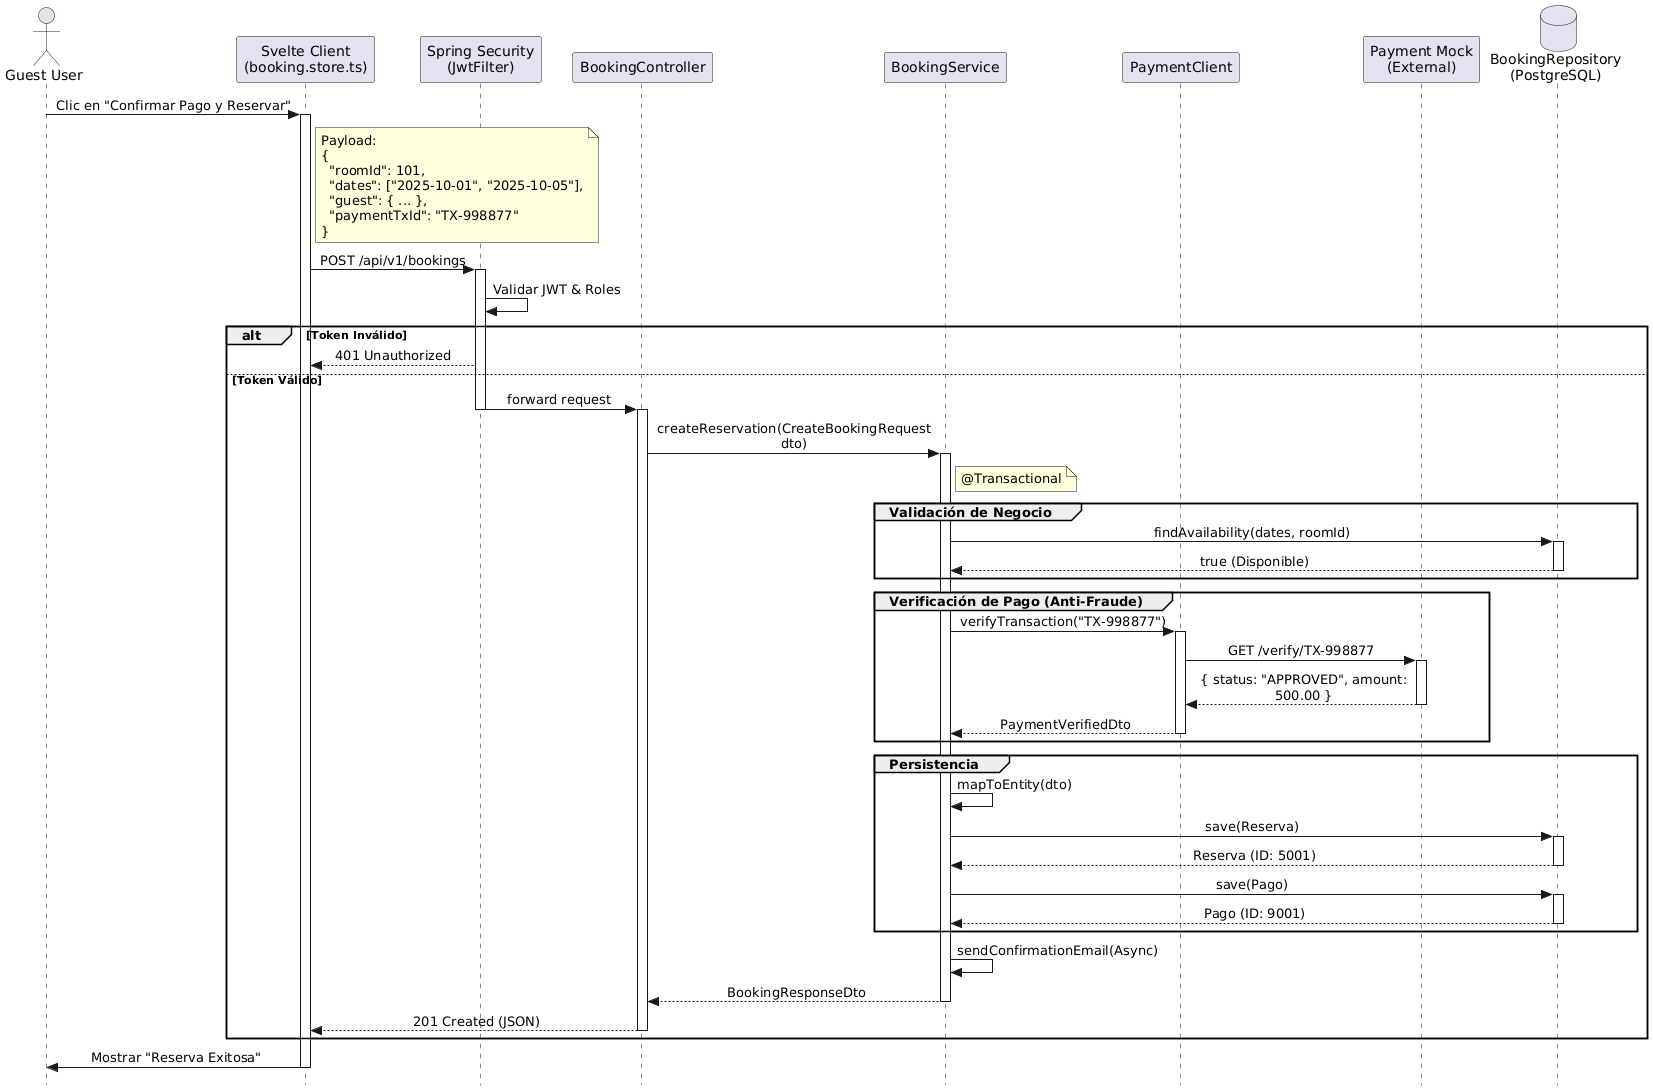

The diagram above was rendered by PlantUML. Its source (embedded in the PNG):
@startuml
skinparam style strictuml
skinparam SequenceMessageAlignment center
skinparam ResponseMessageBelowArrow true
skinparam MaxMessageSize 250

actor "Guest User" as User
participant "Svelte Client\n(booking.store.ts)" as Frontend
participant "Spring Security\n(JwtFilter)" as Security
participant "BookingController" as Controller
participant "BookingService" as Service
participant "PaymentClient" as PayClient
participant "Payment Mock\n(External)" as Mock
database "BookingRepository\n(PostgreSQL)" as DB

User -> Frontend: Clic en "Confirmar Pago y Reservar"
activate Frontend

note right of Frontend
  Payload:
  {
    "roomId": 101,
    "dates": ["2025-10-01", "2025-10-05"],
    "guest": { ... },
    "paymentTxId": "TX-998877"
  }
end note

Frontend -> Security: POST /api/v1/bookings
activate Security

Security -> Security: Validar JWT & Roles
alt Token Inválido
    Security --> Frontend: 401 Unauthorized
else Token Válido
    Security -> Controller: forward request
    deactivate Security
    activate Controller
    
    Controller -> Service: createReservation(CreateBookingRequest dto)
    activate Service
    
    note right of Service: @Transactional
    
    group Validación de Negocio
        Service -> DB: findAvailability(dates, roomId)
        activate DB
        DB --> Service: true (Disponible)
        deactivate DB
    end
    
    group Verificación de Pago (Anti-Fraude)
        Service -> PayClient: verifyTransaction("TX-998877")
        activate PayClient
        
        PayClient -> Mock: GET /verify/TX-998877
        activate Mock
        Mock --> PayClient: { status: "APPROVED", amount: 500.00 }
        deactivate Mock
        
        PayClient --> Service: PaymentVerifiedDto
        deactivate PayClient
    end
    
    group Persistencia
        Service -> Service: mapToEntity(dto)
        Service -> DB: save(Reserva)
        activate DB
        DB --> Service: Reserva (ID: 5001)
        deactivate DB
        
        Service -> DB: save(Pago)
        activate DB
        DB --> Service: Pago (ID: 9001)
        deactivate DB
    end
    
    Service -> Service: sendConfirmationEmail(Async)
    
    Service --> Controller: BookingResponseDto
    deactivate Service
    
    Controller --> Frontend: 201 Created (JSON)
    deactivate Controller
end

Frontend -> User: Mostrar "Reserva Exitosa"
deactivate Frontend
@enduml